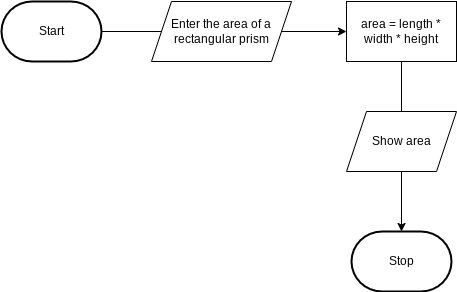

The diagram above was exported from draw.io. Its source (the exported page's mxGraphModel, read from the mxfile embedded in the PNG):
<mxGraphModel dx="643" dy="444" grid="1" gridSize="10" guides="1" tooltips="1" connect="1" arrows="1" fold="1" page="1" pageScale="1" pageWidth="850" pageHeight="1100" math="0" shadow="0">
  <root>
    <mxCell id="0" />
    <mxCell id="1" parent="0" />
    <mxCell id="4" style="edgeStyle=orthogonalEdgeStyle;html=1;rounded=0;" parent="1" source="7" target="3" edge="1">
      <mxGeometry relative="1" as="geometry" />
    </mxCell>
    <mxCell id="2" value="Start" style="strokeWidth=2;html=1;shape=mxgraph.flowchart.terminator;whiteSpace=wrap;" parent="1" vertex="1">
      <mxGeometry x="40" y="210" width="100" height="60" as="geometry" />
    </mxCell>
    <mxCell id="3" value="Stop" style="strokeWidth=2;html=1;shape=mxgraph.flowchart.terminator;whiteSpace=wrap;" parent="1" vertex="1">
      <mxGeometry x="390" y="440" width="100" height="60" as="geometry" />
    </mxCell>
    <mxCell id="8" value="" style="edgeStyle=orthogonalEdgeStyle;html=1;rounded=0;" edge="1" parent="1" source="2" target="7">
      <mxGeometry relative="1" as="geometry">
        <mxPoint x="140" y="240" as="sourcePoint" />
        <mxPoint x="440" y="440" as="targetPoint" />
      </mxGeometry>
    </mxCell>
    <mxCell id="7" value="area = length * width * height" style="whiteSpace=wrap;html=1;" vertex="1" parent="1">
      <mxGeometry x="385" y="210" width="110" height="60" as="geometry" />
    </mxCell>
    <mxCell id="6" value="Enter the area&lt;span style=&quot;background-color: transparent;&quot;&gt;&amp;nbsp;of&amp;nbsp;&lt;/span&gt;&lt;span style=&quot;background-color: transparent;&quot;&gt;a rectangular&amp;nbsp;&lt;/span&gt;&lt;span style=&quot;background-color: transparent;&quot;&gt;prism&lt;/span&gt;" style="shape=parallelogram;perimeter=parallelogramPerimeter;whiteSpace=wrap;html=1;fixedSize=1;" vertex="1" parent="1">
      <mxGeometry x="190" y="210" width="140" height="60" as="geometry" />
    </mxCell>
    <mxCell id="9" value="Show area" style="shape=parallelogram;perimeter=parallelogramPerimeter;whiteSpace=wrap;html=1;fixedSize=1;" vertex="1" parent="1">
      <mxGeometry x="385" y="320" width="110" height="60" as="geometry" />
    </mxCell>
  </root>
</mxGraphModel>